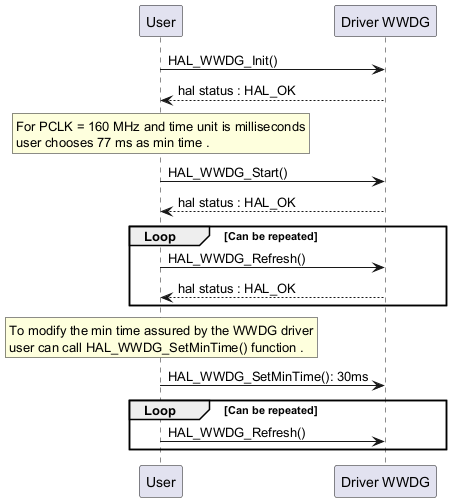

The diagram above was rendered by PlantUML. Its source (embedded in the PNG):
@startuml


"User"->"Driver WWDG" : HAL_WWDG_Init()
"Driver WWDG" --> "User": hal status : HAL_OK

rnote over "User"
For PCLK = 160 MHz and time unit is milliseconds
user chooses 77 ms as min time .
endrnote

"User" -> "Driver WWDG" : HAL_WWDG_Start()
"Driver WWDG" --> "User": hal status : HAL_OK

group Loop [Can be repeated]


"User" -> "Driver WWDG" : HAL_WWDG_Refresh()
"Driver WWDG" --> "User": hal status : HAL_OK
end

rnote over "User"
To modify the min time assured by the WWDG driver
user can call HAL_WWDG_SetMinTime() function .
endrnote

"User"->"Driver WWDG" : HAL_WWDG_SetMinTime(): 30ms



group Loop [Can be repeated]

"User" -> "Driver WWDG" : HAL_WWDG_Refresh()
end

@enduml